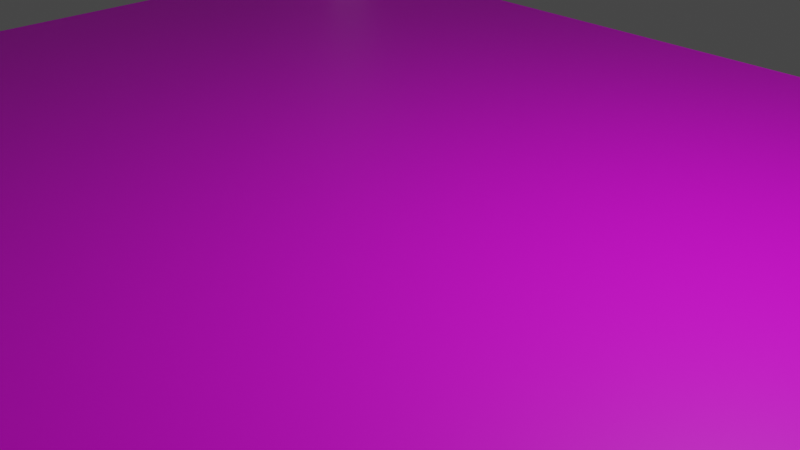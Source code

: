 # Source: Piso.blend  (saved by Blender 3.6.13; exported with 4.5.12 LTS)
import bpy
from mathutils import Matrix  # noqa: F401  (used for matrix-valued properties, if any)

bpy.ops.wm.read_factory_settings(use_empty=True)
scene = bpy.context.scene
scene.name = 'Scene'

# ---- collections
col_collection = bpy.data.collections.new('Collection'); scene.collection.children.link(col_collection)

# ---- images (referenced by path relative to the original .blend; pixels are not part of the script)
import os
ASSET_DIR = os.environ.get("B2B_ASSET_DIR", "")  # directory of the original .blend (textures are referenced by path, not embedded)
HERE = os.path.dirname(os.path.abspath(__file__))  # packed textures are extracted next to this script under _unpacked/

def load_image(name, relpath, width, height, colorspace="sRGB"):
    """Load a texture the original file referenced (path relative to the .blend, or extracted next to this script)."""
    p = next((c for c in (os.path.join(HERE, relpath), os.path.join(ASSET_DIR, relpath)) if relpath and os.path.exists(c)), "")
    if p:
        img = bpy.data.images.load(p, check_existing=True)
        img.name = name
    else:  # same state as the original file: an image datablock whose file is absent (Cycles renders it pink)
        img = bpy.data.images.new(name, width, height)
        img.source = "FILE"
        img.filepath = "//" + (relpath or name)
    img.colorspace_settings.name = colorspace
    return img
img_images__1__jpg = load_image('images (1).jpg', 'images (1).jpg', 1024, 1024, 'sRGB')

# ---- materials (node trees are filled in below, after node groups)
mat_material_001 = bpy.data.materials.new('Material.001')
mat_material_001.use_transparent_shadow = False

# ---- material node trees
mat_material_001.use_nodes = True; mat_material_001.node_tree.nodes.clear()
_N = mat_material_001.node_tree.nodes; _L = mat_material_001.node_tree.links
n0 = _N.new('ShaderNodeBsdfPrincipled'); n0.name = 'Principled BSDF'; n0.location = (10, 300)
n0.distribution = 'GGX'
n0.subsurface_method = 'RANDOM_WALK_SKIN'
n0.inputs[3].default_value = 1.45
n0.inputs[27].default_value = (0.0, 0.0, 0.0, 1.0)
n0.inputs[28].default_value = 1.0
n1 = _N.new('ShaderNodeOutputMaterial'); n1.name = 'Material Output'; n1.location = (300, 300)
n2 = _N.new('ShaderNodeUVMap'); n2.name = 'UV Map'; n2.location = (-618, 90)
n3 = _N.new('ShaderNodeTexImage'); n3.name = 'Image Texture'; n3.location = (-591, 469)
n3.image = img_images__1__jpg
n4 = _N.new('ShaderNodeMapping'); n4.name = 'Mapping'; n4.location = (-429, 117)
n4.vector_type = 'TEXTURE'
n4.inputs[1].default_value = (3.2, 0.0, 0.0)
n4.inputs[3].default_value = (0.9, -0.2, 3.9)
n5 = _N.new('ShaderNodeMix'); n5.name = 'Mix'; n5.location = (-618, -121)
n5.data_type = 'RGBA'
_L.new(n0.outputs[0], n1.inputs[0])
_L.new(n3.outputs[0], n0.inputs[0])
_L.new(n4.outputs[0], n3.inputs[0])
_L.new(n2.outputs[0], n4.inputs[0])
n1.is_active_output = True

# ---- world
world_world = bpy.data.worlds.new('World'); scene.world = world_world
world_world.use_nodes = True; world_world.node_tree.nodes.clear()
_N = world_world.node_tree.nodes; _L = world_world.node_tree.links
n0 = _N.new('ShaderNodeOutputWorld'); n0.name = 'World Output'; n0.location = (300, 300)
n1 = _N.new('ShaderNodeBackground'); n1.name = 'Background'; n1.location = (10, 300)
n1.inputs[0].default_value = (0.05088, 0.05088, 0.05088, 1.0)
_L.new(n1.outputs[0], n0.inputs[0])
n0.is_active_output = True
world_world.color = (0.05088, 0.05088, 0.05088)
world_world.use_sun_shadow = False
world_world.sun_shadow_jitter_overblur = 0.0

# ---- cameras
cam_camera = bpy.data.cameras.new('Camera')
cam_camera.clip_end = 100.0
cam_camera.ortho_scale = 7.314

# ---- lights
light_light = bpy.data.lights.new('Light', 'POINT')
light_light.transmission_factor = 0.0
light_light.energy = 1000.0
light_light.shadow_soft_size = 0.1
light_light.shadow_maximum_resolution = 0.006
light_light.use_absolute_resolution = True

# ---- meshes
me_plane = bpy.data.meshes.new('Plane')
me_plane.from_pydata([(-1.0, -1.0, 0.0), (1.0, -1.0, 0.0), (-1.0, 1.0, 0.0), (1.0, 1.0, 0.0)], [], [(0, 1, 3, 2)])
_uv = me_plane.uv_layers.new(name='UVMap')
_uv.uv.foreach_set('vector', [0.0, 0.0, 1.0, 0.0, 1.0, 1.0, 0.0, 1.0])
me_plane.materials.append(mat_material_001)
me_plane.update()
me_cube_001 = bpy.data.meshes.new('Cube.001')
me_cube_001.from_pydata([(-0.868, -0.868, -1.026), (-0.868, -0.868, 0.7098), (-0.868, 0.868, -1.026), (-0.868, 0.868, 0.7098), (0.868, -0.868, -1.026), (0.868, -0.868, 0.7098), (0.868, 0.868, -1.026), (0.868, 0.868, 0.7098)], [], [(0, 1, 3, 2), (2, 3, 7, 6), (6, 7, 5, 4), (4, 5, 1, 0), (2, 6, 4, 0), (7, 3, 1, 5)])
_uv = me_cube_001.uv_layers.new(name='UVMap')
_uv.uv.foreach_set('vector', [0.375, 0.0, 0.625, 0.0, 0.625, 0.25, 0.375, 0.25, 0.375, 0.25, 0.625, 0.25, 0.625, 0.5, 0.375, 0.5, 0.375, 0.5, 0.625, 0.5, 0.625, 0.75, 0.375, 0.75, 0.375, 0.75, 0.625, 0.75, 0.625, 1.0, 0.375, 1.0, 0.125, 0.5, 0.375, 0.5, 0.375, 0.75, 0.125, 0.75, 0.625, 0.5, 0.875, 0.5, 0.875, 0.75, 0.625, 0.75])
me_cube_001.update()

# ---- objects
ob_light = bpy.data.objects.new('Light', light_light)
ob_camera = bpy.data.objects.new('Camera', cam_camera)
ob_plane = bpy.data.objects.new('Plane', me_plane)
ob_cube = bpy.data.objects.new('Cube', me_cube_001)

# ---- transforms, parenting, visibility, modifiers, constraints
ob_light.location = (4.076, 1.005, 5.904)
ob_light.rotation_euler = (0.6503, 0.05522, 1.866)
ob_light.lock_rotations_4d = False
ob_light.empty_display_type = 'ARROWS'
ob_light.color = (0.0, 0.0, 0.0, 0.0)
ob_light.lineart.crease_threshold = 0.0
ob_camera.location = (7.359, -6.926, 4.958)
ob_camera.rotation_euler = (1.109, 0.0, 0.8149)
ob_camera.lock_rotations_4d = False
ob_camera.empty_display_type = 'ARROWS'
ob_camera.color = (0.0, 0.0, 0.0, 0.0)
ob_camera.display_type = 'WIRE'
ob_camera.lineart.crease_threshold = 0.0
ob_plane.location = (0.0, 0.0, 0.0)
ob_plane.scale = (9.0, 7.0, 1.0)
ob_cube.location = (-8.289, 5.847, 2.684)
ob_cube.scale = (0.92, 0.5, 2.64)

# ---- collection membership
col_collection.objects.link(ob_light)
col_collection.objects.link(ob_camera)
col_collection.objects.link(ob_plane)
col_collection.objects.link(ob_cube)

# ---- scene / render settings (as saved in the file)
scene.camera = ob_camera
scene.frame_start = 1; scene.frame_end = 250; scene.frame_set(1)
scene.render.engine = 'BLENDER_EEVEE_NEXT'
scene.cycles.sampling_pattern = 'TABULATED_SOBOL'
scene.view_settings.view_transform = 'Filmic'
bpy.context.view_layer.update()
